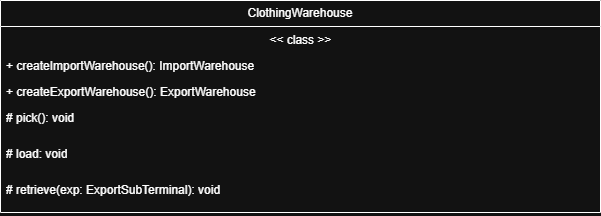

The diagram above was exported from draw.io. Its source (the exported page's mxGraphModel, read from the mxfile embedded in the PNG):
<mxGraphModel dx="-1008" dy="1116" grid="1" gridSize="10" guides="1" tooltips="1" connect="1" arrows="1" fold="1" page="1" pageScale="1" pageWidth="2339" pageHeight="3300" math="0" shadow="0">
  <root>
    <mxCell id="0" />
    <mxCell id="1" parent="0" />
    <mxCell id="4c66OYYJ6_Sno5_m7hO_-1" parent="1" style="swimlane;fontStyle=0;childLayout=stackLayout;horizontal=1;startSize=26;fillColor=none;horizontalStack=0;resizeParent=1;resizeParentMax=0;resizeLast=0;collapsible=1;marginBottom=0;whiteSpace=wrap;html=1;" value="ClothingWarehouse" vertex="1">
      <mxGeometry height="212" width="600" x="2600" y="2330" as="geometry" />
    </mxCell>
    <mxCell id="4c66OYYJ6_Sno5_m7hO_-2" parent="4c66OYYJ6_Sno5_m7hO_-1" style="text;strokeColor=none;fillColor=none;align=left;verticalAlign=top;spacingLeft=4;spacingRight=4;overflow=hidden;rotatable=0;points=[[0,0.5],[1,0.5]];portConstraint=eastwest;whiteSpace=wrap;html=1;" value="&lt;span style=&quot;white-space: pre;&quot;&gt;&lt;span style=&quot;white-space: pre;&quot;&gt;&#09;&lt;/span&gt;&lt;span style=&quot;white-space: pre;&quot;&gt;&#09;&lt;/span&gt;   &#09;&lt;/span&gt;&lt;span style=&quot;white-space: pre;&quot;&gt;&#09;&lt;/span&gt;&lt;span style=&quot;white-space: pre;&quot;&gt;&#09;&lt;/span&gt;&lt;span style=&quot;white-space: pre;&quot;&gt;&#09;&lt;/span&gt;&lt;span style=&quot;white-space: pre;&quot;&gt;&#09;&lt;/span&gt;&lt;span style=&quot;white-space: pre;&quot;&gt;&#09;&lt;/span&gt;&lt;span style=&quot;white-space: pre;&quot;&gt;&#09;&lt;/span&gt;&amp;nbsp; &amp;nbsp; &amp;nbsp; &amp;nbsp;&amp;lt;&amp;lt; class &amp;gt;&amp;gt;" vertex="1">
      <mxGeometry height="26" width="600" y="26" as="geometry" />
    </mxCell>
    <mxCell id="4c66OYYJ6_Sno5_m7hO_-3" parent="4c66OYYJ6_Sno5_m7hO_-1" style="text;strokeColor=none;fillColor=none;align=left;verticalAlign=top;spacingLeft=4;spacingRight=4;overflow=hidden;rotatable=0;points=[[0,0.5],[1,0.5]];portConstraint=eastwest;whiteSpace=wrap;html=1;" value="+ createImportWarehouse(): ImportWarehouse" vertex="1">
      <mxGeometry height="26" width="600" y="52" as="geometry" />
    </mxCell>
    <mxCell id="4c66OYYJ6_Sno5_m7hO_-4" parent="4c66OYYJ6_Sno5_m7hO_-1" style="text;strokeColor=none;fillColor=none;align=left;verticalAlign=top;spacingLeft=4;spacingRight=4;overflow=hidden;rotatable=0;points=[[0,0.5],[1,0.5]];portConstraint=eastwest;whiteSpace=wrap;html=1;" value="+ createExportWarehouse(): ExportWarehouse" vertex="1">
      <mxGeometry height="26" width="600" y="78" as="geometry" />
    </mxCell>
    <mxCell id="4c66OYYJ6_Sno5_m7hO_-5" parent="4c66OYYJ6_Sno5_m7hO_-1" style="text;strokeColor=none;fillColor=none;align=left;verticalAlign=top;spacingLeft=4;spacingRight=4;overflow=hidden;rotatable=0;points=[[0,0.5],[1,0.5]];portConstraint=eastwest;whiteSpace=wrap;html=1;" value="# pick(): void" vertex="1">
      <mxGeometry height="36" width="600" y="104" as="geometry" />
    </mxCell>
    <mxCell id="4c66OYYJ6_Sno5_m7hO_-6" parent="4c66OYYJ6_Sno5_m7hO_-1" style="text;strokeColor=none;fillColor=none;align=left;verticalAlign=top;spacingLeft=4;spacingRight=4;overflow=hidden;rotatable=0;points=[[0,0.5],[1,0.5]];portConstraint=eastwest;whiteSpace=wrap;html=1;" value="# load: void" vertex="1">
      <mxGeometry height="36" width="600" y="140" as="geometry" />
    </mxCell>
    <mxCell id="4c66OYYJ6_Sno5_m7hO_-7" parent="4c66OYYJ6_Sno5_m7hO_-1" style="text;strokeColor=none;fillColor=none;align=left;verticalAlign=top;spacingLeft=4;spacingRight=4;overflow=hidden;rotatable=0;points=[[0,0.5],[1,0.5]];portConstraint=eastwest;whiteSpace=wrap;html=1;" value="# retrieve(exp: ExportSubTerminal): void" vertex="1">
      <mxGeometry height="36" width="600" y="176" as="geometry" />
    </mxCell>
  </root>
</mxGraphModel>